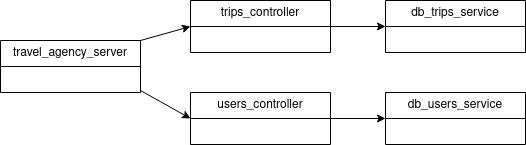

The diagram above was exported from draw.io. Its source (the exported page's mxGraphModel, read from the mxfile embedded in the PNG):
<mxGraphModel dx="1194" dy="732" grid="1" gridSize="10" guides="1" tooltips="1" connect="1" arrows="1" fold="1" page="1" pageScale="1" pageWidth="850" pageHeight="1100" math="0" shadow="0">
  <root>
    <mxCell id="0" />
    <mxCell id="1" parent="0" />
    <mxCell id="7d3IRRwwg3iQ-ad76xeZ-1" value="travel_agency_server" style="swimlane;fontStyle=0;childLayout=stackLayout;horizontal=1;startSize=26;fillColor=none;horizontalStack=0;resizeParent=1;resizeParentMax=0;resizeLast=0;collapsible=1;marginBottom=0;whiteSpace=wrap;html=1;" vertex="1" parent="1">
      <mxGeometry x="40" y="340" width="140" height="52" as="geometry" />
    </mxCell>
    <mxCell id="7d3IRRwwg3iQ-ad76xeZ-2" value="trips_controller" style="swimlane;fontStyle=0;childLayout=stackLayout;horizontal=1;startSize=26;fillColor=none;horizontalStack=0;resizeParent=1;resizeParentMax=0;resizeLast=0;collapsible=1;marginBottom=0;whiteSpace=wrap;html=1;" vertex="1" parent="1">
      <mxGeometry x="230" y="300" width="140" height="52" as="geometry" />
    </mxCell>
    <mxCell id="7d3IRRwwg3iQ-ad76xeZ-3" value="users_controller" style="swimlane;fontStyle=0;childLayout=stackLayout;horizontal=1;startSize=26;fillColor=none;horizontalStack=0;resizeParent=1;resizeParentMax=0;resizeLast=0;collapsible=1;marginBottom=0;whiteSpace=wrap;html=1;" vertex="1" parent="1">
      <mxGeometry x="230" y="392" width="140" height="52" as="geometry" />
    </mxCell>
    <mxCell id="7d3IRRwwg3iQ-ad76xeZ-4" value="db_trips_service" style="swimlane;fontStyle=0;childLayout=stackLayout;horizontal=1;startSize=26;fillColor=none;horizontalStack=0;resizeParent=1;resizeParentMax=0;resizeLast=0;collapsible=1;marginBottom=0;whiteSpace=wrap;html=1;" vertex="1" parent="1">
      <mxGeometry x="425" y="300" width="140" height="52" as="geometry" />
    </mxCell>
    <mxCell id="7d3IRRwwg3iQ-ad76xeZ-5" value="db_users_service" style="swimlane;fontStyle=0;childLayout=stackLayout;horizontal=1;startSize=26;fillColor=none;horizontalStack=0;resizeParent=1;resizeParentMax=0;resizeLast=0;collapsible=1;marginBottom=0;whiteSpace=wrap;html=1;" vertex="1" parent="1">
      <mxGeometry x="425" y="392" width="140" height="52" as="geometry" />
    </mxCell>
    <mxCell id="7d3IRRwwg3iQ-ad76xeZ-6" value="" style="endArrow=classic;html=1;rounded=0;exitX=1;exitY=0;exitDx=0;exitDy=0;entryX=0;entryY=0.5;entryDx=0;entryDy=0;" edge="1" parent="1" source="7d3IRRwwg3iQ-ad76xeZ-1" target="7d3IRRwwg3iQ-ad76xeZ-2">
      <mxGeometry width="50" height="50" relative="1" as="geometry">
        <mxPoint x="400" y="410" as="sourcePoint" />
        <mxPoint x="450" y="360" as="targetPoint" />
      </mxGeometry>
    </mxCell>
    <mxCell id="7d3IRRwwg3iQ-ad76xeZ-7" value="" style="endArrow=classic;html=1;rounded=0;entryX=0;entryY=0.5;entryDx=0;entryDy=0;" edge="1" parent="1" target="7d3IRRwwg3iQ-ad76xeZ-3">
      <mxGeometry width="50" height="50" relative="1" as="geometry">
        <mxPoint x="180" y="390" as="sourcePoint" />
        <mxPoint x="240" y="336" as="targetPoint" />
      </mxGeometry>
    </mxCell>
    <mxCell id="7d3IRRwwg3iQ-ad76xeZ-8" value="" style="endArrow=classic;html=1;rounded=0;entryX=0;entryY=0.5;entryDx=0;entryDy=0;exitX=1;exitY=0.5;exitDx=0;exitDy=0;" edge="1" parent="1" source="7d3IRRwwg3iQ-ad76xeZ-3" target="7d3IRRwwg3iQ-ad76xeZ-5">
      <mxGeometry width="50" height="50" relative="1" as="geometry">
        <mxPoint x="190" y="400" as="sourcePoint" />
        <mxPoint x="240" y="428" as="targetPoint" />
      </mxGeometry>
    </mxCell>
    <mxCell id="7d3IRRwwg3iQ-ad76xeZ-9" value="" style="endArrow=classic;html=1;rounded=0;entryX=0;entryY=0.5;entryDx=0;entryDy=0;exitX=1;exitY=0.5;exitDx=0;exitDy=0;" edge="1" parent="1" source="7d3IRRwwg3iQ-ad76xeZ-2" target="7d3IRRwwg3iQ-ad76xeZ-4">
      <mxGeometry width="50" height="50" relative="1" as="geometry">
        <mxPoint x="380" y="428" as="sourcePoint" />
        <mxPoint x="435" y="428" as="targetPoint" />
      </mxGeometry>
    </mxCell>
  </root>
</mxGraphModel>